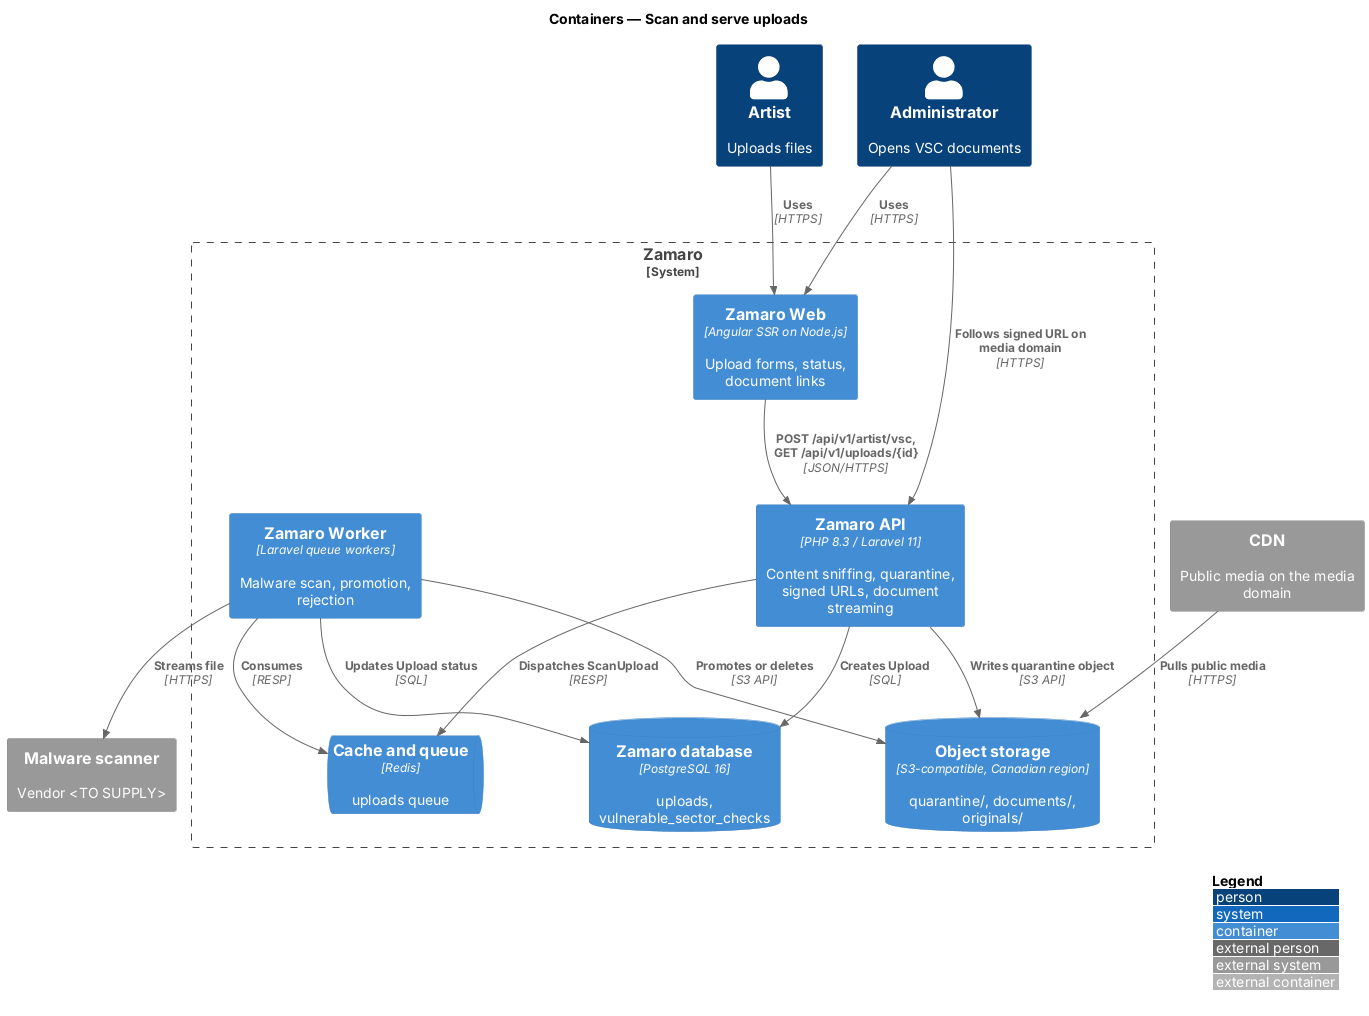

The diagram above was rendered by PlantUML. Its source (embedded in the PNG):
@startuml
!include <C4/C4_Container>
LAYOUT_WITH_LEGEND()
title Containers — Scan and serve uploads

Person(artist, "Artist", "Uploads files")
Person(admin, "Administrator", "Opens VSC documents")
System_Ext(scanner, "Malware scanner", "Vendor <TO SUPPLY>")
System_Ext(cdn, "CDN", "Public media on the media domain")
System_Boundary(zamaro, "Zamaro") {
  Container(web, "Zamaro Web", "Angular SSR on Node.js", "Upload forms, status, document links")
  Container(api, "Zamaro API", "PHP 8.3 / Laravel 11", "Content sniffing, quarantine, signed URLs, document streaming")
  Container(worker, "Zamaro Worker", "Laravel queue workers", "Malware scan, promotion, rejection")
  ContainerDb(db, "Zamaro database", "PostgreSQL 16", "uploads, vulnerable_sector_checks")
  ContainerQueue(queue, "Cache and queue", "Redis", "uploads queue")
  ContainerDb(storage, "Object storage", "S3-compatible, Canadian region", "quarantine/, documents/, originals/")
}
Rel(artist, web, "Uses", "HTTPS")
Rel(admin, web, "Uses", "HTTPS")
Rel(web, api, "POST /api/v1/artist/vsc, GET /api/v1/uploads/{id}", "JSON/HTTPS")
Rel(api, storage, "Writes quarantine object", "S3 API")
Rel(api, db, "Creates Upload", "SQL")
Rel(api, queue, "Dispatches ScanUpload", "RESP")
Rel(worker, queue, "Consumes", "RESP")
Rel(worker, scanner, "Streams file", "HTTPS")
Rel(worker, storage, "Promotes or deletes", "S3 API")
Rel(worker, db, "Updates Upload status", "SQL")
Rel(admin, api, "Follows signed URL on media domain", "HTTPS")
Rel(cdn, storage, "Pulls public media", "HTTPS")
@enduml